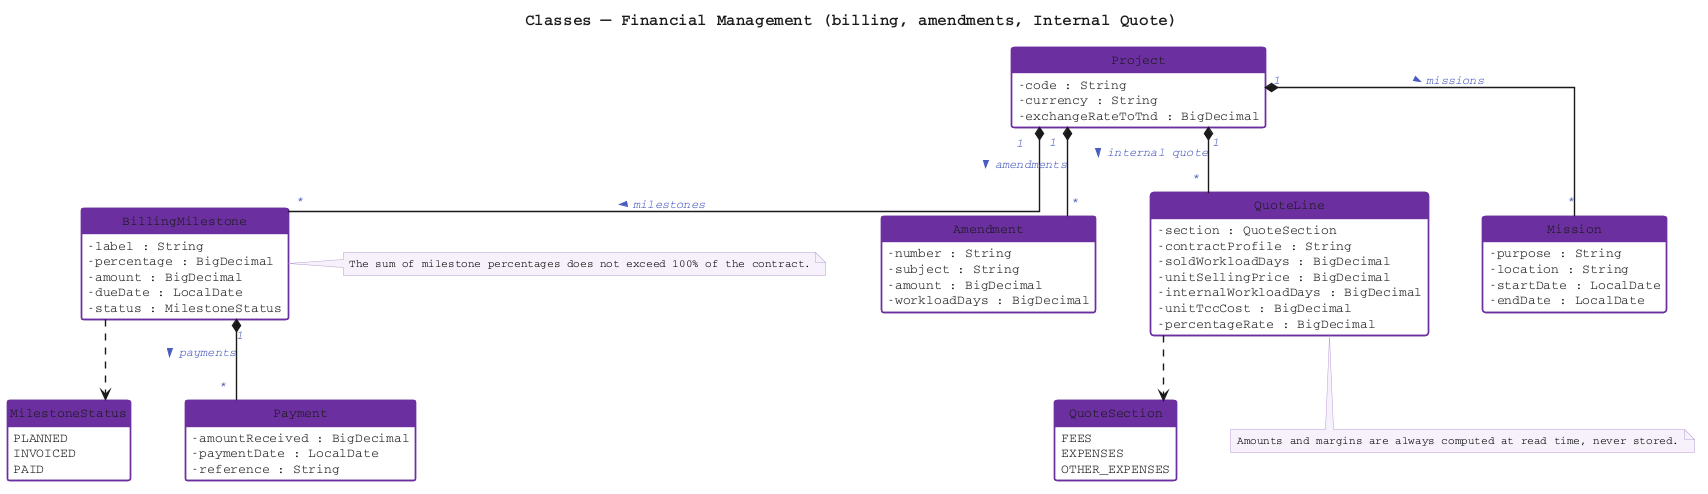

The diagram above was rendered by PlantUML. Its source (embedded in the PNG):
@startuml class_financial
title Classes — Financial Management (billing, amendments, Internal Quote)

top to bottom direction

skinparam shadowing false
skinparam classAttributeIconSize 0
skinparam linetype ortho
skinparam nodesep 55
skinparam ranksep 65
skinparam class {
  BackgroundColor       #FFFFFF
  BorderColor           #6B2FA0
  BorderThickness       1.4
  HeaderBackgroundColor #6B2FA0
  FontColor             #FFFFFF
  FontName              Courier
  FontSize              15
  FontStyle             plain
  AttributeFontColor    #1A1A1A
  AttributeFontName     Courier
  AttributeFontSize     13
}
skinparam enum {
  BackgroundColor       #FFFFFF
  BorderColor           #6B2FA0
  BorderThickness       1.4
  HeaderBackgroundColor #6B2FA0
  FontColor             #FFFFFF
  FontName              Courier
  FontSize              15
  AttributeFontColor    #1A1A1A
  AttributeFontName     Courier
  AttributeFontSize     13
}
skinparam ArrowColor      #1A1A1A
skinparam ArrowThickness  1.4
skinparam ArrowFontColor  #4A5BBF
skinparam ArrowFontStyle  italic
skinparam ArrowFontName   Courier
skinparam ArrowFontSize   12
skinparam TitleFontName   Courier
skinparam TitleFontSize   16
skinparam TitleFontColor  #1A1A1A
skinparam noteBorderColor     #B9A0D4
skinparam noteBackgroundColor #F6F1FB
skinparam noteFontName        Courier
skinparam noteFontSize        11
hide circle
hide empty methods

class Project {
  - code : String
  - currency : String
  - exchangeRateToTnd : BigDecimal
}

enum MilestoneStatus {
  PLANNED
  INVOICED
  PAID
}

class BillingMilestone {
  - label : String
  - percentage : BigDecimal
  - amount : BigDecimal
  - dueDate : LocalDate
  - status : MilestoneStatus
}

class Payment {
  - amountReceived : BigDecimal
  - paymentDate : LocalDate
  - reference : String
}

class Amendment {
  - number : String
  - subject : String
  - amount : BigDecimal
  - workloadDays : BigDecimal
}

enum QuoteSection {
  FEES
  EXPENSES
  OTHER_EXPENSES
}

class QuoteLine {
  - section : QuoteSection
  - contractProfile : String
  - soldWorkloadDays : BigDecimal
  - unitSellingPrice : BigDecimal
  - internalWorkloadDays : BigDecimal
  - unitTccCost : BigDecimal
  - percentageRate : BigDecimal
}

class Mission {
  - purpose : String
  - location : String
  - startDate : LocalDate
  - endDate : LocalDate
}

Project "1" *-- "*" BillingMilestone : milestones >
BillingMilestone "1" *-- "*" Payment : payments >
BillingMilestone ..> MilestoneStatus
Project "1" *-- "*" Amendment : amendments >
Project "1" *-- "*" QuoteLine : internal quote >
QuoteLine ..> QuoteSection
Project "1" *-- "*" Mission : missions >

note right of BillingMilestone
  The sum of milestone percentages does not exceed 100% of the contract.
end note

note bottom of QuoteLine
  Amounts and margins are always computed at read time, never stored.
end note

@enduml